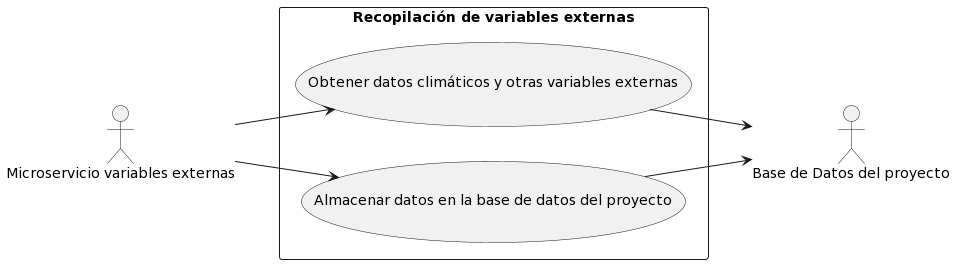

The diagram above was rendered by PlantUML. Its source (embedded in the PNG):
@startuml
left to right direction
actor "Microservicio variables externas" as Microservicio
actor "Base de Datos del proyecto" as BaseDeDatos

rectangle "Recopilación de variables externas" {
  Microservicio --> (Obtener datos climáticos y otras variables externas)
  Microservicio --> (Almacenar datos en la base de datos del proyecto)
  (Obtener datos climáticos y otras variables externas) --> BaseDeDatos
  (Almacenar datos en la base de datos del proyecto) --> BaseDeDatos
}
@enduml